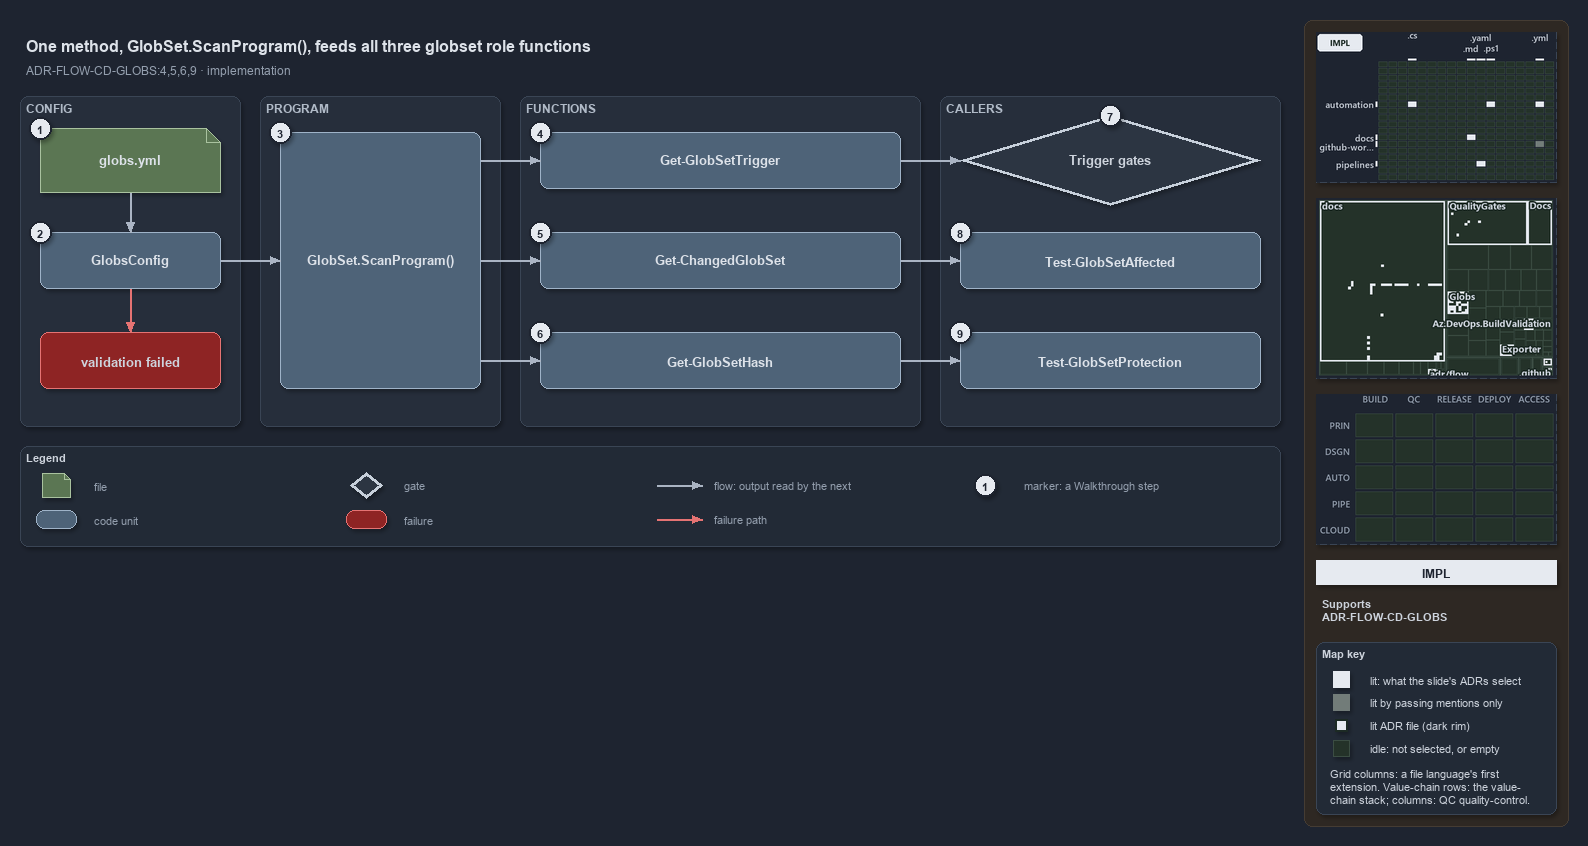

The diagram above was exported from draw.io. Its source (the exported page's mxGraphModel, read from the mxfile embedded in the PNG):
<mxGraphModel dx="1024" dy="768" grid="0" gridSize="10" guides="1" tooltips="1" connect="1" arrows="1" fold="1" page="1" pageScale="1" pageWidth="1572" pageHeight="560" background="#1E2430" math="0" shadow="1">
  <root>
    <mxCell id="0" />
    <mxCell id="1" parent="0" />
    <mxCell id="sidebar-bg" value="" style="rounded=1;arcSize=2;html=1;fillColor=#2E2823;strokeColor=#453C33;shadow=0;" vertex="1" parent="1">
      <mxGeometry x="1304" y="4" width="264" height="806" as="geometry" />
    </mxCell>
    <mxCell id="title" value="One method, GlobSet.ScanProgram(), feeds all three globset role functions" style="text;html=1;align=left;verticalAlign=middle;fontSize=16;fontStyle=1;fontColor=#DDE2E9;" vertex="1" parent="1">
      <mxGeometry x="20" y="14" width="1260" height="30" as="geometry" />
    </mxCell>
    <mxCell id="subtitle" value="ADR-FLOW-CD-GLOBS:4,5,6,9 · implementation" style="text;html=1;align=left;verticalAlign=middle;fontSize=12;fontColor=#949FAE;" vertex="1" parent="1">
      <mxGeometry x="20" y="44" width="1240" height="20" as="geometry" />
    </mxCell>
    <mxCell id="band-config" value="CONFIG" style="rounded=1;html=1;arcSize=3;fillColor=#262E3B;strokeColor=#3A4555;verticalAlign=top;align=left;spacingLeft=8;fontStyle=1;fontSize=12;fontColor=#B0BAC7;" vertex="1" parent="1">
      <mxGeometry x="20" y="80" width="220" height="330" as="geometry" />
    </mxCell>
    <mxCell id="band-program" value="PROGRAM" style="rounded=1;html=1;arcSize=3;fillColor=#262E3B;strokeColor=#3A4555;verticalAlign=top;align=left;spacingLeft=8;fontStyle=1;fontSize=12;fontColor=#B0BAC7;" vertex="1" parent="1">
      <mxGeometry x="260" y="80" width="240" height="330" as="geometry" />
    </mxCell>
    <mxCell id="band-functions" value="FUNCTIONS" style="rounded=1;html=1;arcSize=3;fillColor=#262E3B;strokeColor=#3A4555;verticalAlign=top;align=left;spacingLeft=8;fontStyle=1;fontSize=12;fontColor=#B0BAC7;" vertex="1" parent="1">
      <mxGeometry x="520" y="80" width="400" height="330" as="geometry" />
    </mxCell>
    <mxCell id="band-callers" value="CALLERS" style="rounded=1;html=1;arcSize=3;fillColor=#262E3B;strokeColor=#3A4555;verticalAlign=top;align=left;spacingLeft=8;fontStyle=1;fontSize=12;fontColor=#B0BAC7;" vertex="1" parent="1">
      <mxGeometry x="940" y="80" width="340" height="330" as="geometry" />
    </mxCell>
    <mxCell id="f-globs" value="&lt;b&gt;globs.yml&lt;/b&gt;" style="shape=note;size=14;whiteSpace=wrap;html=1;fontColor=#DDE2E9;fillColor=#5B7653;strokeColor=#A9C29F;fontSize=13;" vertex="1" parent="1">
      <mxGeometry x="40" y="112" width="180" height="64" as="geometry" />
    </mxCell>
    <mxCell id="c-globsconfig" value="&lt;b&gt;GlobsConfig&lt;/b&gt;" style="rounded=1;whiteSpace=wrap;html=1;fontColor=#DDE2E9;arcSize=20;fillColor=#4E6378;strokeColor=#9FB3C8;fontSize=13;" vertex="1" parent="1">
      <mxGeometry x="40" y="216" width="180" height="56" as="geometry" />
    </mxCell>
    <mxCell id="x-invalid" value="&lt;b&gt;validation failed&lt;/b&gt;" style="rounded=1;whiteSpace=wrap;html=1;arcSize=20;fillColor=#8E2424;strokeColor=#E57373;fontSize=13;" vertex="1" parent="1">
      <mxGeometry x="40" y="316" width="180" height="56" as="geometry" />
    </mxCell>
    <mxCell id="p-edge-globs-config-a" value="" style="text;html=1;strokeColor=none;fillColor=none;" vertex="1" parent="1">
      <mxGeometry x="130" y="176" width="1" height="1" as="geometry" />
    </mxCell>
    <mxCell id="p-edge-globs-config-b" value="" style="text;html=1;strokeColor=none;fillColor=none;" vertex="1" parent="1">
      <mxGeometry x="130" y="216" width="1" height="1" as="geometry" />
    </mxCell>
    <mxCell id="edge-globs-config" value="" style="edgeStyle=orthogonalEdgeStyle;rounded=1;html=1;fontSize=11;endArrow=block;strokeColor=#AAB4C3;fontColor=#CDD3DC;shadow=0;" edge="1" parent="1" source="p-edge-globs-config-a" target="p-edge-globs-config-b">
      <mxGeometry relative="1" as="geometry" />
    </mxCell>
    <mxCell id="p-edge-config-invalid-a" value="" style="text;html=1;strokeColor=none;fillColor=none;" vertex="1" parent="1">
      <mxGeometry x="130" y="272" width="1" height="1" as="geometry" />
    </mxCell>
    <mxCell id="p-edge-config-invalid-b" value="" style="text;html=1;strokeColor=none;fillColor=none;" vertex="1" parent="1">
      <mxGeometry x="130" y="316" width="1" height="1" as="geometry" />
    </mxCell>
    <mxCell id="edge-config-invalid" value="" style="edgeStyle=orthogonalEdgeStyle;rounded=1;html=1;fontSize=11;endArrow=block;strokeColor=#E57373;fontColor=#CDD3DC;shadow=0;" edge="1" parent="1" source="p-edge-config-invalid-a" target="p-edge-config-invalid-b">
      <mxGeometry relative="1" as="geometry" />
    </mxCell>
    <mxCell id="c-program" value="&lt;b&gt;GlobSet.ScanProgram()&lt;/b&gt;" style="rounded=1;whiteSpace=wrap;html=1;fontColor=#DDE2E9;arcSize=20;fillColor=#4E6378;strokeColor=#9FB3C8;fontSize=13;" vertex="1" parent="1">
      <mxGeometry x="280" y="116" width="200" height="256" as="geometry" />
    </mxCell>
    <mxCell id="p-edge-config-program-a" value="" style="text;html=1;strokeColor=none;fillColor=none;" vertex="1" parent="1">
      <mxGeometry x="220" y="244" width="1" height="1" as="geometry" />
    </mxCell>
    <mxCell id="p-edge-config-program-b" value="" style="text;html=1;strokeColor=none;fillColor=none;" vertex="1" parent="1">
      <mxGeometry x="280" y="244" width="1" height="1" as="geometry" />
    </mxCell>
    <mxCell id="edge-config-program" value="" style="edgeStyle=orthogonalEdgeStyle;rounded=1;html=1;fontSize=11;endArrow=block;strokeColor=#AAB4C3;fontColor=#CDD3DC;shadow=0;" edge="1" parent="1" source="p-edge-config-program-a" target="p-edge-config-program-b">
      <mxGeometry relative="1" as="geometry" />
    </mxCell>
    <mxCell id="c-fn-1" value="&lt;b&gt;Get-GlobSetTrigger&lt;/b&gt;" style="rounded=1;whiteSpace=wrap;html=1;fontColor=#DDE2E9;arcSize=20;fillColor=#4E6378;strokeColor=#9FB3C8;fontSize=13;" vertex="1" parent="1">
      <mxGeometry x="540" y="116" width="360" height="56" as="geometry" />
    </mxCell>
    <mxCell id="p-edge-program-fn-1-a" value="" style="text;html=1;strokeColor=none;fillColor=none;" vertex="1" parent="1">
      <mxGeometry x="480" y="144" width="1" height="1" as="geometry" />
    </mxCell>
    <mxCell id="p-edge-program-fn-1-b" value="" style="text;html=1;strokeColor=none;fillColor=none;" vertex="1" parent="1">
      <mxGeometry x="540" y="144" width="1" height="1" as="geometry" />
    </mxCell>
    <mxCell id="edge-program-fn-1" value="" style="edgeStyle=orthogonalEdgeStyle;rounded=1;html=1;fontSize=11;endArrow=block;strokeColor=#AAB4C3;fontColor=#CDD3DC;shadow=0;" edge="1" parent="1" source="p-edge-program-fn-1-a" target="p-edge-program-fn-1-b">
      <mxGeometry relative="1" as="geometry" />
    </mxCell>
    <mxCell id="c-fn-2" value="&lt;b&gt;Get-ChangedGlobSet&lt;/b&gt;" style="rounded=1;whiteSpace=wrap;html=1;fontColor=#DDE2E9;arcSize=20;fillColor=#4E6378;strokeColor=#9FB3C8;fontSize=13;" vertex="1" parent="1">
      <mxGeometry x="540" y="216" width="360" height="56" as="geometry" />
    </mxCell>
    <mxCell id="p-edge-program-fn-2-a" value="" style="text;html=1;strokeColor=none;fillColor=none;" vertex="1" parent="1">
      <mxGeometry x="480" y="244" width="1" height="1" as="geometry" />
    </mxCell>
    <mxCell id="p-edge-program-fn-2-b" value="" style="text;html=1;strokeColor=none;fillColor=none;" vertex="1" parent="1">
      <mxGeometry x="540" y="244" width="1" height="1" as="geometry" />
    </mxCell>
    <mxCell id="edge-program-fn-2" value="" style="edgeStyle=orthogonalEdgeStyle;rounded=1;html=1;fontSize=11;endArrow=block;strokeColor=#AAB4C3;fontColor=#CDD3DC;shadow=0;" edge="1" parent="1" source="p-edge-program-fn-2-a" target="p-edge-program-fn-2-b">
      <mxGeometry relative="1" as="geometry" />
    </mxCell>
    <mxCell id="c-fn-3" value="&lt;b&gt;Get-GlobSetHash&lt;/b&gt;" style="rounded=1;whiteSpace=wrap;html=1;fontColor=#DDE2E9;arcSize=20;fillColor=#4E6378;strokeColor=#9FB3C8;fontSize=13;" vertex="1" parent="1">
      <mxGeometry x="540" y="316" width="360" height="56" as="geometry" />
    </mxCell>
    <mxCell id="p-edge-program-fn-3-a" value="" style="text;html=1;strokeColor=none;fillColor=none;" vertex="1" parent="1">
      <mxGeometry x="480" y="344" width="1" height="1" as="geometry" />
    </mxCell>
    <mxCell id="p-edge-program-fn-3-b" value="" style="text;html=1;strokeColor=none;fillColor=none;" vertex="1" parent="1">
      <mxGeometry x="540" y="344" width="1" height="1" as="geometry" />
    </mxCell>
    <mxCell id="edge-program-fn-3" value="" style="edgeStyle=orthogonalEdgeStyle;rounded=1;html=1;fontSize=11;endArrow=block;strokeColor=#AAB4C3;fontColor=#CDD3DC;shadow=0;" edge="1" parent="1" source="p-edge-program-fn-3-a" target="p-edge-program-fn-3-b">
      <mxGeometry relative="1" as="geometry" />
    </mxCell>
    <mxCell id="g-trigger" value="&lt;b&gt;Trigger gates&lt;/b&gt;" style="rhombus;whiteSpace=wrap;html=1;fillColor=#2C3542;strokeColor=#C7D0DB;strokeWidth=3;fontSize=13;fontColor=#CDD3DC;" vertex="1" parent="1">
      <mxGeometry x="960" y="99" width="300" height="90" as="geometry" />
    </mxCell>
    <mxCell id="c-affected" value="&lt;b&gt;Test-GlobSetAffected&lt;/b&gt;" style="rounded=1;whiteSpace=wrap;html=1;fontColor=#DDE2E9;arcSize=20;fillColor=#4E6378;strokeColor=#9FB3C8;fontSize=13;" vertex="1" parent="1">
      <mxGeometry x="960" y="216" width="300" height="56" as="geometry" />
    </mxCell>
    <mxCell id="c-protection" value="&lt;b&gt;Test-GlobSetProtection&lt;/b&gt;" style="rounded=1;whiteSpace=wrap;html=1;fontColor=#DDE2E9;arcSize=20;fillColor=#4E6378;strokeColor=#9FB3C8;fontSize=13;" vertex="1" parent="1">
      <mxGeometry x="960" y="316" width="300" height="56" as="geometry" />
    </mxCell>
    <mxCell id="p-edge-fn-caller-1-a" value="" style="text;html=1;strokeColor=none;fillColor=none;" vertex="1" parent="1">
      <mxGeometry x="900" y="144" width="1" height="1" as="geometry" />
    </mxCell>
    <mxCell id="p-edge-fn-caller-1-b" value="" style="text;html=1;strokeColor=none;fillColor=none;" vertex="1" parent="1">
      <mxGeometry x="960" y="144" width="1" height="1" as="geometry" />
    </mxCell>
    <mxCell id="edge-fn-caller-1" value="" style="edgeStyle=orthogonalEdgeStyle;rounded=1;html=1;fontSize=11;endArrow=block;strokeColor=#AAB4C3;fontColor=#CDD3DC;shadow=0;" edge="1" parent="1" source="p-edge-fn-caller-1-a" target="p-edge-fn-caller-1-b">
      <mxGeometry relative="1" as="geometry" />
    </mxCell>
    <mxCell id="p-edge-fn-caller-2-a" value="" style="text;html=1;strokeColor=none;fillColor=none;" vertex="1" parent="1">
      <mxGeometry x="900" y="244" width="1" height="1" as="geometry" />
    </mxCell>
    <mxCell id="p-edge-fn-caller-2-b" value="" style="text;html=1;strokeColor=none;fillColor=none;" vertex="1" parent="1">
      <mxGeometry x="960" y="244" width="1" height="1" as="geometry" />
    </mxCell>
    <mxCell id="edge-fn-caller-2" value="" style="edgeStyle=orthogonalEdgeStyle;rounded=1;html=1;fontSize=11;endArrow=block;strokeColor=#AAB4C3;fontColor=#CDD3DC;shadow=0;" edge="1" parent="1" source="p-edge-fn-caller-2-a" target="p-edge-fn-caller-2-b">
      <mxGeometry relative="1" as="geometry" />
    </mxCell>
    <mxCell id="p-edge-fn-caller-3-a" value="" style="text;html=1;strokeColor=none;fillColor=none;" vertex="1" parent="1">
      <mxGeometry x="900" y="344" width="1" height="1" as="geometry" />
    </mxCell>
    <mxCell id="p-edge-fn-caller-3-b" value="" style="text;html=1;strokeColor=none;fillColor=none;" vertex="1" parent="1">
      <mxGeometry x="960" y="344" width="1" height="1" as="geometry" />
    </mxCell>
    <mxCell id="edge-fn-caller-3" value="" style="edgeStyle=orthogonalEdgeStyle;rounded=1;html=1;fontSize=11;endArrow=block;strokeColor=#AAB4C3;fontColor=#CDD3DC;shadow=0;" edge="1" parent="1" source="p-edge-fn-caller-3-a" target="p-edge-fn-caller-3-b">
      <mxGeometry relative="1" as="geometry" />
    </mxCell>
    <mxCell id="mark-1" value="1" style="ellipse;html=1;fillColor=#E6EAF0;strokeColor=#1E2430;strokeWidth=2;fontColor=#1E2430;fontStyle=1;fontSize=11;" vertex="1" parent="1">
      <mxGeometry x="29" y="101" width="22" height="22" as="geometry" />
    </mxCell>
    <mxCell id="mark-2" value="2" style="ellipse;html=1;fillColor=#E6EAF0;strokeColor=#1E2430;strokeWidth=2;fontColor=#1E2430;fontStyle=1;fontSize=11;" vertex="1" parent="1">
      <mxGeometry x="29" y="205" width="22" height="22" as="geometry" />
    </mxCell>
    <mxCell id="mark-3" value="3" style="ellipse;html=1;fillColor=#E6EAF0;strokeColor=#1E2430;strokeWidth=2;fontColor=#1E2430;fontStyle=1;fontSize=11;" vertex="1" parent="1">
      <mxGeometry x="269" y="105" width="22" height="22" as="geometry" />
    </mxCell>
    <mxCell id="mark-4" value="4" style="ellipse;html=1;fillColor=#E6EAF0;strokeColor=#1E2430;strokeWidth=2;fontColor=#1E2430;fontStyle=1;fontSize=11;" vertex="1" parent="1">
      <mxGeometry x="529" y="105" width="22" height="22" as="geometry" />
    </mxCell>
    <mxCell id="mark-5" value="5" style="ellipse;html=1;fillColor=#E6EAF0;strokeColor=#1E2430;strokeWidth=2;fontColor=#1E2430;fontStyle=1;fontSize=11;" vertex="1" parent="1">
      <mxGeometry x="529" y="205" width="22" height="22" as="geometry" />
    </mxCell>
    <mxCell id="mark-6" value="6" style="ellipse;html=1;fillColor=#E6EAF0;strokeColor=#1E2430;strokeWidth=2;fontColor=#1E2430;fontStyle=1;fontSize=11;" vertex="1" parent="1">
      <mxGeometry x="529" y="305" width="22" height="22" as="geometry" />
    </mxCell>
    <mxCell id="mark-7" value="7" style="ellipse;html=1;fillColor=#E6EAF0;strokeColor=#1E2430;strokeWidth=2;fontColor=#1E2430;fontStyle=1;fontSize=11;" vertex="1" parent="1">
      <mxGeometry x="1099" y="88" width="22" height="22" as="geometry" />
    </mxCell>
    <mxCell id="mark-8" value="8" style="ellipse;html=1;fillColor=#E6EAF0;strokeColor=#1E2430;strokeWidth=2;fontColor=#1E2430;fontStyle=1;fontSize=11;" vertex="1" parent="1">
      <mxGeometry x="949" y="205" width="22" height="22" as="geometry" />
    </mxCell>
    <mxCell id="mark-9" value="9" style="ellipse;html=1;fillColor=#E6EAF0;strokeColor=#1E2430;strokeWidth=2;fontColor=#1E2430;fontStyle=1;fontSize=11;" vertex="1" parent="1">
      <mxGeometry x="949" y="305" width="22" height="22" as="geometry" />
    </mxCell>
    <mxCell id="legend" value="&lt;b&gt;Legend&lt;/b&gt;" style="rounded=1;whiteSpace=wrap;html=1;arcSize=6;fillColor=#222A36;strokeColor=#3A4555;align=left;verticalAlign=top;spacing=8;fontSize=11;fontColor=#CDD3DC;" vertex="1" parent="1">
      <mxGeometry x="20" y="430" width="1260" height="100" as="geometry" />
    </mxCell>
    <mxCell id="legend-1" value="" style="shape=note;size=6;whiteSpace=wrap;html=1;fontColor=#DDE2E9;fillColor=#5B7653;strokeColor=#A9C29F;" vertex="1" parent="1">
      <mxGeometry x="42" y="457" width="28" height="24" as="geometry" />
    </mxCell>
    <mxCell id="legend-1-text" value="file" style="text;html=1;align=left;verticalAlign=middle;fontSize=11;fontColor=#949FAE;" vertex="1" parent="1">
      <mxGeometry x="88" y="459" width="250" height="20" as="geometry" />
    </mxCell>
    <mxCell id="legend-2" value="" style="rounded=1;whiteSpace=wrap;html=1;fontColor=#DDE2E9;arcSize=20;fillColor=#4E6378;strokeColor=#9FB3C8;" vertex="1" parent="1">
      <mxGeometry x="36" y="494" width="40" height="18" as="geometry" />
    </mxCell>
    <mxCell id="legend-2-text" value="code unit" style="text;html=1;align=left;verticalAlign=middle;fontSize=11;fontColor=#949FAE;" vertex="1" parent="1">
      <mxGeometry x="88" y="493" width="250" height="20" as="geometry" />
    </mxCell>
    <mxCell id="legend-3" value="" style="rhombus;whiteSpace=wrap;html=1;fillColor=#2C3542;strokeColor=#C7D0DB;strokeWidth=3;fontColor=#CDD3DC;" vertex="1" parent="1">
      <mxGeometry x="350" y="456" width="32" height="26" as="geometry" />
    </mxCell>
    <mxCell id="legend-3-text" value="gate" style="text;html=1;align=left;verticalAlign=middle;fontSize=11;fontColor=#949FAE;" vertex="1" parent="1">
      <mxGeometry x="398" y="459" width="250" height="20" as="geometry" />
    </mxCell>
    <mxCell id="legend-4" value="" style="rounded=1;whiteSpace=wrap;html=1;arcSize=20;fillColor=#8E2424;strokeColor=#E57373;" vertex="1" parent="1">
      <mxGeometry x="346" y="494" width="40" height="18" as="geometry" />
    </mxCell>
    <mxCell id="legend-4-text" value="failure" style="text;html=1;align=left;verticalAlign=middle;fontSize=11;fontColor=#949FAE;" vertex="1" parent="1">
      <mxGeometry x="398" y="493" width="250" height="20" as="geometry" />
    </mxCell>
    <mxCell id="p-legend-5-a" value="" style="text;html=1;strokeColor=none;fillColor=none;" vertex="1" parent="1">
      <mxGeometry x="656" y="469" width="1" height="1" as="geometry" />
    </mxCell>
    <mxCell id="p-legend-5-b" value="" style="text;html=1;strokeColor=none;fillColor=none;" vertex="1" parent="1">
      <mxGeometry x="702" y="469" width="1" height="1" as="geometry" />
    </mxCell>
    <mxCell id="legend-5" value="" style="edgeStyle=orthogonalEdgeStyle;rounded=1;html=1;fontSize=11;endArrow=block;strokeColor=#AAB4C3;fontColor=#CDD3DC;shadow=0;" edge="1" parent="1" source="p-legend-5-a" target="p-legend-5-b">
      <mxGeometry relative="1" as="geometry" />
    </mxCell>
    <mxCell id="legend-5-text" value="flow: output read by the next" style="text;html=1;align=left;verticalAlign=middle;fontSize=11;fontColor=#949FAE;" vertex="1" parent="1">
      <mxGeometry x="708" y="459" width="250" height="20" as="geometry" />
    </mxCell>
    <mxCell id="p-legend-6-a" value="" style="text;html=1;strokeColor=none;fillColor=none;" vertex="1" parent="1">
      <mxGeometry x="656" y="503" width="1" height="1" as="geometry" />
    </mxCell>
    <mxCell id="p-legend-6-b" value="" style="text;html=1;strokeColor=none;fillColor=none;" vertex="1" parent="1">
      <mxGeometry x="702" y="503" width="1" height="1" as="geometry" />
    </mxCell>
    <mxCell id="legend-6" value="" style="edgeStyle=orthogonalEdgeStyle;rounded=1;html=1;fontSize=11;endArrow=block;strokeColor=#E57373;fontColor=#CDD3DC;shadow=0;" edge="1" parent="1" source="p-legend-6-a" target="p-legend-6-b">
      <mxGeometry relative="1" as="geometry" />
    </mxCell>
    <mxCell id="legend-6-text" value="failure path" style="text;html=1;align=left;verticalAlign=middle;fontSize=11;fontColor=#949FAE;" vertex="1" parent="1">
      <mxGeometry x="708" y="493" width="250" height="20" as="geometry" />
    </mxCell>
    <mxCell id="legend-7" value="1" style="ellipse;html=1;fillColor=#E6EAF0;strokeColor=#1E2430;strokeWidth=2;fontColor=#1E2430;fontStyle=1;fontSize=11;" vertex="1" parent="1">
      <mxGeometry x="974" y="458" width="22" height="22" as="geometry" />
    </mxCell>
    <mxCell id="legend-7-text" value="marker: a Walkthrough step" style="text;html=1;align=left;verticalAlign=middle;fontSize=11;fontColor=#949FAE;" vertex="1" parent="1">
      <mxGeometry x="1018" y="459" width="250" height="20" as="geometry" />
    </mxCell>
    <mxCell id="minimap-grid" value="" style="shape=image;html=1;imageAspect=0;aspect=fixed;verticalLabelPosition=bottom;strokeColor=#3A4555;dashed=1;fillColor=#222A36;image=data:image/png,(base64 omitted: 12432 chars);" vertex="1" parent="1">
      <mxGeometry x="1316" y="16" width="240" height="150" as="geometry" />
    </mxCell>
    <mxCell id="minimap-tree" value="" style="shape=image;html=1;imageAspect=0;aspect=fixed;verticalLabelPosition=bottom;strokeColor=#3A4555;dashed=1;fillColor=#222A36;image=data:image/png,(base64 omitted: 24644 chars);" vertex="1" parent="1">
      <mxGeometry x="1316" y="182" width="240" height="180" as="geometry" />
    </mxCell>
    <mxCell id="minimap-chain" value="" style="shape=image;html=1;imageAspect=0;aspect=fixed;verticalLabelPosition=bottom;strokeColor=#3A4555;dashed=1;fillColor=#222A36;image=data:image/png,(base64 omitted: 11912 chars);" vertex="1" parent="1">
      <mxGeometry x="1316" y="378" width="240" height="150" as="geometry" />
    </mxCell>
    <mxCell id="lens-badge" value="IMPL" style="rounded=0;whiteSpace=wrap;html=1;align=center;verticalAlign=middle;fontSize=12;fontStyle=1;fontColor=#1E2430;fillColor=#E6EAF0;strokeColor=none;" vertex="1" parent="1">
      <mxGeometry x="1316" y="544" width="240" height="24" as="geometry" />
    </mxCell>
    <mxCell id="supports" value="&lt;b&gt;Supports&lt;/b&gt;&lt;br&gt;ADR-FLOW-CD-GLOBS" style="text;html=1;whiteSpace=wrap;align=left;verticalAlign=top;fontSize=11;fontColor=#CDD3DC;" vertex="1" parent="1">
      <mxGeometry x="1316" y="576" width="240" height="38" as="geometry" />
    </mxCell>
    <mxCell id="mapkey" value="&lt;b&gt;Map key&lt;/b&gt;" style="rounded=1;arcSize=6;whiteSpace=wrap;html=1;align=left;verticalAlign=top;fontSize=11;fontColor=#CDD3DC;fillColor=#222A36;strokeColor=#3A4555;spacingLeft=8;spacingTop=2;" vertex="1" parent="1">
      <mxGeometry x="1316" y="626" width="240" height="172" as="geometry" />
    </mxCell>
    <mxCell id="mapkey-lit" value="" style="rounded=0;html=1;fillColor=#E6EAF0;strokeColor=#E6EAF0;" vertex="1" parent="1">
      <mxGeometry x="1333.0" y="655.0" width="16" height="16" as="geometry" />
    </mxCell>
    <mxCell id="mapkey-lit-text" value="lit: what the slide's ADRs select" style="text;html=1;align=left;verticalAlign=middle;fontSize=11;fontColor=#CDD3DC;" vertex="1" parent="1">
      <mxGeometry x="1364" y="653" width="184" height="20" as="geometry" />
    </mxCell>
    <mxCell id="mapkey-touched" value="" style="rounded=0;html=1;fillColor=#727C79;strokeColor=#727C79;" vertex="1" parent="1">
      <mxGeometry x="1333.0" y="678.0" width="16" height="16" as="geometry" />
    </mxCell>
    <mxCell id="mapkey-touched-text" value="lit by passing mentions only" style="text;html=1;align=left;verticalAlign=middle;fontSize=11;fontColor=#CDD3DC;" vertex="1" parent="1">
      <mxGeometry x="1364" y="676" width="184" height="20" as="geometry" />
    </mxCell>
    <mxCell id="mapkey-adr" value="" style="rounded=0;html=1;fillColor=#E6EAF0;strokeColor=#1C2A24;strokeWidth=2;" vertex="1" parent="1">
      <mxGeometry x="1335.0" y="703.0" width="12" height="12" as="geometry" />
    </mxCell>
    <mxCell id="mapkey-adr-text" value="lit ADR file (dark rim)" style="text;html=1;align=left;verticalAlign=middle;fontSize=11;fontColor=#CDD3DC;" vertex="1" parent="1">
      <mxGeometry x="1364" y="699" width="184" height="20" as="geometry" />
    </mxCell>
    <mxCell id="mapkey-idle" value="" style="rounded=0;html=1;fillColor=#243229;strokeColor=#3B4D43;" vertex="1" parent="1">
      <mxGeometry x="1333.0" y="724.0" width="16" height="16" as="geometry" />
    </mxCell>
    <mxCell id="mapkey-idle-text" value="idle: not selected, or empty" style="text;html=1;align=left;verticalAlign=middle;fontSize=11;fontColor=#CDD3DC;" vertex="1" parent="1">
      <mxGeometry x="1364" y="722" width="184" height="20" as="geometry" />
    </mxCell>
    <mxCell id="mapkey-codes" value="Grid columns: a file language's first&lt;br&gt;extension. Value-chain rows: the value-&lt;br&gt;chain stack; columns: QC quality-control." style="text;html=1;align=left;verticalAlign=top;whiteSpace=wrap;fontSize=11;fontColor=#CDD3DC;" vertex="1" parent="1">
      <mxGeometry x="1324" y="746" width="224" height="46" as="geometry" />
    </mxCell>
  </root>
</mxGraphModel>